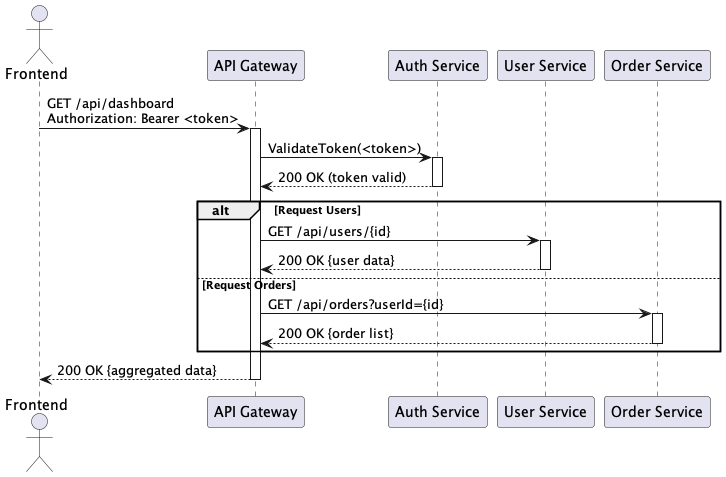

The diagram above was rendered by PlantUML. Its source (embedded in the PNG):
@startuml
actor Frontend
participant "API Gateway" as APIGW
participant "Auth Service" as AuthService
participant "User Service" as UserService
participant "Order Service" as OrderService

Frontend -> APIGW : GET /api/dashboard\nAuthorization: Bearer <token>
activate APIGW

APIGW -> AuthService : ValidateToken(<token>)
activate AuthService
AuthService --> APIGW : 200 OK (token valid)
deactivate AuthService

alt Request Users
    APIGW -> UserService : GET /api/users/{id}
    activate UserService
    UserService --> APIGW : 200 OK {user data}
    deactivate UserService
else Request Orders
    APIGW -> OrderService : GET /api/orders?userId={id}
    activate OrderService
    OrderService --> APIGW : 200 OK {order list}
    deactivate OrderService
end

APIGW --> Frontend : 200 OK {aggregated data}
deactivate APIGW
@enduml